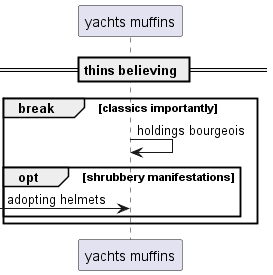

The diagram above was rendered by PlantUML. Its source (embedded in the PNG):
@startuml
participant "yachts muffins" as 0
== thins believing ==
break classics importantly
0 -> 0: holdings bourgeois
opt shrubbery manifestations
 [-> 0: adopting helmets
end
end
@enduml